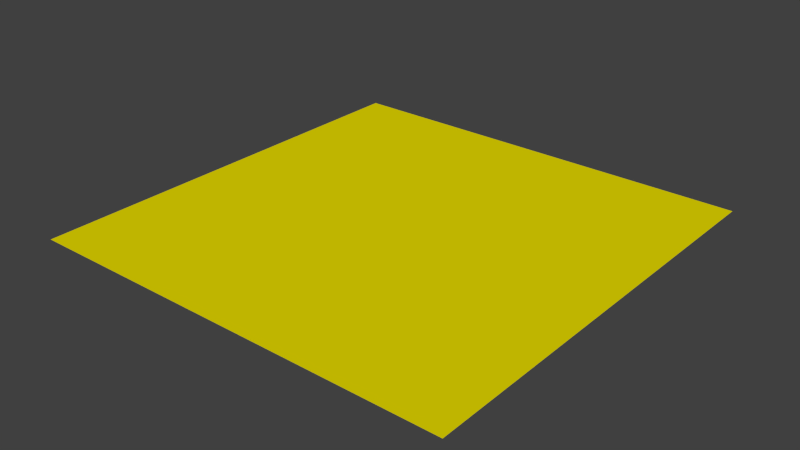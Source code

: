 # Source: shape.blend  (saved by Blender 2.67.0; exported with 4.5.12 LTS)
import bpy
from mathutils import Matrix  # noqa: F401  (used for matrix-valued properties, if any)

bpy.ops.wm.read_factory_settings(use_empty=True)
scene = bpy.context.scene
scene.name = 'Scene'

# ---- collections
col_collection_11 = bpy.data.collections.new('Collection 11'); scene.collection.children.link(col_collection_11)

# ---- materials (node trees are filled in below, after node groups)
mat_xa_notc_mis_dm1_shapes_skylayer1_mat0 = bpy.data.materials.new('xa_notc_mis_dm1_shapes_skylayer1_mat0')
mat_xa_notc_mis_dm1_shapes_skylayer1_mat0.alpha_threshold = 0.0
mat_xa_notc_mis_dm1_shapes_skylayer1_mat0.use_transparent_shadow = False
mat_xa_notc_mis_dm1_shapes_skylayer1_mat0.diffuse_color = (0.8, 0.7045, 0.0, 1.0)
mat_xa_notc_mis_dm1_shapes_skylayer1_mat0.roughness = 0.5
mat_xa_notc_mis_dm1_shapes_skylayer1_mat0.specular_intensity = 0.0
mat_xa_notc_mis_dm1_shapes_skylayer1_mat0.line_color = (0.0, 0.0, 0.0, 1.0)

# ---- material node trees

# ---- world
world_world = bpy.data.worlds.new('World'); scene.world = world_world
world_world.color = (0.05088, 0.05088, 0.05088)
world_world.use_sun_shadow = False
world_world.sun_shadow_jitter_overblur = 0.0
world_world.cycles.sampling_method = 'MANUAL'
world_world.cycles.sample_map_resolution = 256

# ---- meshes
me_plane = bpy.data.meshes.new('Plane')
me_plane.from_pydata([(1.0, -1.0, 0.0), (-1.0, -1.0, 0.0), (1.0, 1.0, 0.0), (-1.0, 1.0, 0.0)], [], [(1, 0, 2, 3)])
_uv = me_plane.uv_layers.new(name='UV coord')
_uv.uv.foreach_set('vector', [0.0, 0.0, 1.0, 0.0, 1.0, 1.0, 0.0, 1.0])
me_plane.materials.append(mat_xa_notc_mis_dm1_shapes_skylayer1_mat0)
me_plane.use_remesh_preserve_volume = False
me_plane.use_remesh_preserve_attributes = False
me_plane.use_mirror_vertex_groups = False
me_plane.update()

# ---- objects
ob_plane = bpy.data.objects.new('Plane', me_plane)

# ---- transforms, parenting, visibility, modifiers, constraints
ob_plane.location = (4.742e-08, 0.0, 0.0)
ob_plane.lineart.crease_threshold = 0.0

# ---- collection membership
col_collection_11.objects.link(ob_plane)

# ---- scene / render settings (as saved in the file)
scene.frame_start = 1; scene.frame_end = 250; scene.frame_set(1)
scene.render.engine = 'BLENDER_EEVEE_NEXT'
scene.render.image_settings.color_mode = 'RGB'
scene.render.image_settings.compression = 90
scene.render.resolution_percentage = 50
scene.render.dither_intensity = 0.0
scene.render.bake_margin = 2
scene.render.bake_bias = 0.0
scene.cycles.use_denoising = False
scene.cycles.samples = 10
scene.cycles.sampling_pattern = 'TABULATED_SOBOL'
scene.cycles.light_sampling_threshold = 0.0
scene.cycles.use_adaptive_sampling = False
scene.cycles.use_light_tree = False
scene.cycles.blur_glossy = 0.0
scene.cycles.volume_bounces = 1
scene.cycles.pixel_filter_type = 'GAUSSIAN'
scene.cycles.sample_clamp_indirect = 0.0
scene.view_settings.view_transform = 'Standard'
bpy.context.view_layer.update()

# ---- added for rendering (the .blend has no active camera and no usable light): camera, sun
cam_auto = bpy.data.cameras.new('AutoCamera')
cam_auto.lens = 50.0
cam_auto.sensor_width = 36.0
cam_auto.clip_end = 1000.0
ob_auto_camera = bpy.data.objects.new('AutoCamera', cam_auto)
scene.collection.objects.link(ob_auto_camera)
ob_auto_camera.location = (2.61693, -3.14032, 2.09354)
ob_auto_camera.rotation_euler = (1.09748, -7.21219e-08, 0.694738)
scene.camera = ob_auto_camera
light_auto_sun = bpy.data.lights.new('AutoSun', 'SUN')
light_auto_sun.energy = 3.0
light_auto_sun.angle = 0.0523599
ob_auto_sun = bpy.data.objects.new('AutoSun', light_auto_sun)
scene.collection.objects.link(ob_auto_sun)
ob_auto_sun.rotation_euler = (0.872665, 0.174533, 0.523599)
bpy.context.view_layer.update()
